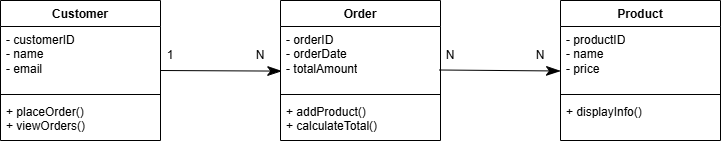

The diagram above was exported from draw.io. Its source (the exported page's mxGraphModel, read from the mxfile embedded in the PNG):
<mxGraphModel dx="1042" dy="604" grid="1" gridSize="10" guides="1" tooltips="1" connect="1" arrows="1" fold="1" page="1" pageScale="1" pageWidth="827" pageHeight="1169" math="0" shadow="0">
  <root>
    <mxCell id="0" />
    <mxCell id="1" parent="0" />
    <mxCell id="47_8lkIiSqTo5NmOumWD-31" value="Customer" style="swimlane;fontStyle=1;align=center;verticalAlign=top;childLayout=stackLayout;horizontal=1;startSize=26;horizontalStack=0;resizeParent=1;resizeParentMax=0;resizeLast=0;collapsible=1;marginBottom=0;whiteSpace=wrap;html=1;" parent="1" vertex="1">
      <mxGeometry x="20" y="420" width="160" height="140" as="geometry" />
    </mxCell>
    <mxCell id="47_8lkIiSqTo5NmOumWD-32" value="- customerID&lt;div&gt;- name&lt;/div&gt;&lt;div&gt;- email&lt;/div&gt;" style="text;strokeColor=none;fillColor=none;align=left;verticalAlign=top;spacingLeft=4;spacingRight=4;overflow=hidden;rotatable=0;points=[[0,0.5],[1,0.5]];portConstraint=eastwest;whiteSpace=wrap;html=1;" parent="47_8lkIiSqTo5NmOumWD-31" vertex="1">
      <mxGeometry y="26" width="160" height="64" as="geometry" />
    </mxCell>
    <mxCell id="47_8lkIiSqTo5NmOumWD-33" value="" style="line;strokeWidth=1;fillColor=none;align=left;verticalAlign=middle;spacingTop=-1;spacingLeft=3;spacingRight=3;rotatable=0;labelPosition=right;points=[];portConstraint=eastwest;strokeColor=inherit;" parent="47_8lkIiSqTo5NmOumWD-31" vertex="1">
      <mxGeometry y="90" width="160" height="8" as="geometry" />
    </mxCell>
    <mxCell id="47_8lkIiSqTo5NmOumWD-34" value="+ placeOrder()&lt;div&gt;+ viewOrders()&lt;/div&gt;" style="text;strokeColor=none;fillColor=none;align=left;verticalAlign=top;spacingLeft=4;spacingRight=4;overflow=hidden;rotatable=0;points=[[0,0.5],[1,0.5]];portConstraint=eastwest;whiteSpace=wrap;html=1;" parent="47_8lkIiSqTo5NmOumWD-31" vertex="1">
      <mxGeometry y="98" width="160" height="42" as="geometry" />
    </mxCell>
    <mxCell id="47_8lkIiSqTo5NmOumWD-37" value="Order" style="swimlane;fontStyle=1;align=center;verticalAlign=top;childLayout=stackLayout;horizontal=1;startSize=26;horizontalStack=0;resizeParent=1;resizeParentMax=0;resizeLast=0;collapsible=1;marginBottom=0;whiteSpace=wrap;html=1;" parent="1" vertex="1">
      <mxGeometry x="300" y="420" width="160" height="140" as="geometry" />
    </mxCell>
    <mxCell id="47_8lkIiSqTo5NmOumWD-38" value="- orderID&lt;div&gt;- orderDate&lt;/div&gt;&lt;div&gt;- totalAmount&lt;/div&gt;" style="text;strokeColor=none;fillColor=none;align=left;verticalAlign=top;spacingLeft=4;spacingRight=4;overflow=hidden;rotatable=0;points=[[0,0.5],[1,0.5]];portConstraint=eastwest;whiteSpace=wrap;html=1;" parent="47_8lkIiSqTo5NmOumWD-37" vertex="1">
      <mxGeometry y="26" width="160" height="64" as="geometry" />
    </mxCell>
    <mxCell id="47_8lkIiSqTo5NmOumWD-39" value="" style="line;strokeWidth=1;fillColor=none;align=left;verticalAlign=middle;spacingTop=-1;spacingLeft=3;spacingRight=3;rotatable=0;labelPosition=right;points=[];portConstraint=eastwest;strokeColor=inherit;" parent="47_8lkIiSqTo5NmOumWD-37" vertex="1">
      <mxGeometry y="90" width="160" height="8" as="geometry" />
    </mxCell>
    <mxCell id="47_8lkIiSqTo5NmOumWD-40" value="+ addProduct()&lt;div&gt;+ calculateTotal()&lt;/div&gt;" style="text;strokeColor=none;fillColor=none;align=left;verticalAlign=top;spacingLeft=4;spacingRight=4;overflow=hidden;rotatable=0;points=[[0,0.5],[1,0.5]];portConstraint=eastwest;whiteSpace=wrap;html=1;" parent="47_8lkIiSqTo5NmOumWD-37" vertex="1">
      <mxGeometry y="98" width="160" height="42" as="geometry" />
    </mxCell>
    <mxCell id="47_8lkIiSqTo5NmOumWD-41" value="Product" style="swimlane;fontStyle=1;align=center;verticalAlign=top;childLayout=stackLayout;horizontal=1;startSize=26;horizontalStack=0;resizeParent=1;resizeParentMax=0;resizeLast=0;collapsible=1;marginBottom=0;whiteSpace=wrap;html=1;" parent="1" vertex="1">
      <mxGeometry x="580" y="420" width="160" height="140" as="geometry" />
    </mxCell>
    <mxCell id="47_8lkIiSqTo5NmOumWD-42" value="- productID&lt;div&gt;- name&lt;/div&gt;&lt;div&gt;- price&lt;/div&gt;" style="text;strokeColor=none;fillColor=none;align=left;verticalAlign=top;spacingLeft=4;spacingRight=4;overflow=hidden;rotatable=0;points=[[0,0.5],[1,0.5]];portConstraint=eastwest;whiteSpace=wrap;html=1;" parent="47_8lkIiSqTo5NmOumWD-41" vertex="1">
      <mxGeometry y="26" width="160" height="64" as="geometry" />
    </mxCell>
    <mxCell id="47_8lkIiSqTo5NmOumWD-43" value="" style="line;strokeWidth=1;fillColor=none;align=left;verticalAlign=middle;spacingTop=-1;spacingLeft=3;spacingRight=3;rotatable=0;labelPosition=right;points=[];portConstraint=eastwest;strokeColor=inherit;" parent="47_8lkIiSqTo5NmOumWD-41" vertex="1">
      <mxGeometry y="90" width="160" height="8" as="geometry" />
    </mxCell>
    <mxCell id="47_8lkIiSqTo5NmOumWD-44" value="+ displayInfo()" style="text;strokeColor=none;fillColor=none;align=left;verticalAlign=top;spacingLeft=4;spacingRight=4;overflow=hidden;rotatable=0;points=[[0,0.5],[1,0.5]];portConstraint=eastwest;whiteSpace=wrap;html=1;" parent="47_8lkIiSqTo5NmOumWD-41" vertex="1">
      <mxGeometry y="98" width="160" height="42" as="geometry" />
    </mxCell>
    <mxCell id="47_8lkIiSqTo5NmOumWD-45" value="" style="endArrow=classicThin;endFill=1;endSize=12;html=1;rounded=0;entryX=0.008;entryY=0.697;entryDx=0;entryDy=0;entryPerimeter=0;" parent="1" target="47_8lkIiSqTo5NmOumWD-38" edge="1">
      <mxGeometry width="160" relative="1" as="geometry">
        <mxPoint x="180" y="490" as="sourcePoint" />
        <mxPoint x="340" y="490" as="targetPoint" />
      </mxGeometry>
    </mxCell>
    <mxCell id="47_8lkIiSqTo5NmOumWD-46" value="" style="endArrow=classicThin;endFill=1;endSize=12;html=1;rounded=0;entryX=0.008;entryY=0.697;entryDx=0;entryDy=0;entryPerimeter=0;" parent="1" edge="1">
      <mxGeometry width="160" relative="1" as="geometry">
        <mxPoint x="459" y="489.5" as="sourcePoint" />
        <mxPoint x="580" y="490.5" as="targetPoint" />
      </mxGeometry>
    </mxCell>
    <mxCell id="47_8lkIiSqTo5NmOumWD-47" value="1" style="text;html=1;whiteSpace=wrap;strokeColor=none;fillColor=none;align=center;verticalAlign=middle;rounded=0;" parent="1" vertex="1">
      <mxGeometry x="160" y="460" width="60" height="30" as="geometry" />
    </mxCell>
    <mxCell id="47_8lkIiSqTo5NmOumWD-48" value="&lt;span style=&quot;color: rgba(0, 0, 0, 0); font-family: monospace; font-size: 0px; text-align: start; text-wrap-mode: nowrap;&quot;&gt;%3CmxGraphModel%3E%3Croot%3E%3CmxCell%20id%3D%220%22%2F%3E%3CmxCell%20id%3D%221%22%20parent%3D%220%22%2F%3E%3CmxCell%20id%3D%222%22%20value%3D%22N%22%20style%3D%22text%3Bhtml%3D1%3BwhiteSpace%3Dwrap%3BstrokeColor%3Dnone%3BfillColor%3Dnone%3Balign%3Dcenter%3BverticalAlign%3Dmiddle%3Brounded%3D0%3B%22%20vertex%3D%221%22%20parent%3D%221%22%3E%3CmxGeometry%20x%3D%22250%22%20y%3D%22460%22%20width%3D%2260%22%20height%3D%2230%22%20as%3D%22geometry%22%2F%3E%3C%2FmxCell%3E%3C%2Froot%3E%3C%2FmxGraphModel%3E&lt;/span&gt;&lt;span style=&quot;color: rgba(0, 0, 0, 0); font-family: monospace; font-size: 0px; text-align: start; text-wrap-mode: nowrap;&quot;&gt;%3CmxGraphModel%3E%3Croot%3E%3CmxCell%20id%3D%220%22%2F%3E%3CmxCell%20id%3D%221%22%20parent%3D%220%22%2F%3E%3CmxCell%20id%3D%222%22%20value%3D%22N%22%20style%3D%22text%3Bhtml%3D1%3BwhiteSpace%3Dwrap%3BstrokeColor%3Dnone%3BfillColor%3Dnone%3Balign%3Dcenter%3BverticalAlign%3Dmiddle%3Brounded%3D0%3B%22%20vertex%3D%221%22%20parent%3D%221%22%3E%3CmxGeometry%20x%3D%22250%22%20y%3D%22460%22%20width%3D%2260%22%20height%3D%2230%22%20as%3D%22geometry%22%2F%3E%3C%2FmxCell%3E%3C%2Froot%3E%3C%2FmxGraphModel%3E&lt;/span&gt;" style="text;html=1;whiteSpace=wrap;strokeColor=none;fillColor=none;align=center;verticalAlign=middle;rounded=0;" parent="1" vertex="1">
      <mxGeometry x="440" y="470" width="60" height="30" as="geometry" />
    </mxCell>
    <mxCell id="Y5g43fFBJa0SyIz9YZs3-1" value="N" style="text;html=1;whiteSpace=wrap;strokeColor=none;fillColor=none;align=center;verticalAlign=middle;rounded=0;" vertex="1" parent="1">
      <mxGeometry x="250" y="460" width="60" height="30" as="geometry" />
    </mxCell>
    <mxCell id="Y5g43fFBJa0SyIz9YZs3-2" value="N" style="text;html=1;whiteSpace=wrap;strokeColor=none;fillColor=none;align=center;verticalAlign=middle;rounded=0;" vertex="1" parent="1">
      <mxGeometry x="440" y="460" width="60" height="30" as="geometry" />
    </mxCell>
    <mxCell id="Y5g43fFBJa0SyIz9YZs3-3" value="N" style="text;html=1;whiteSpace=wrap;strokeColor=none;fillColor=none;align=center;verticalAlign=middle;rounded=0;" vertex="1" parent="1">
      <mxGeometry x="530" y="460" width="60" height="30" as="geometry" />
    </mxCell>
  </root>
</mxGraphModel>